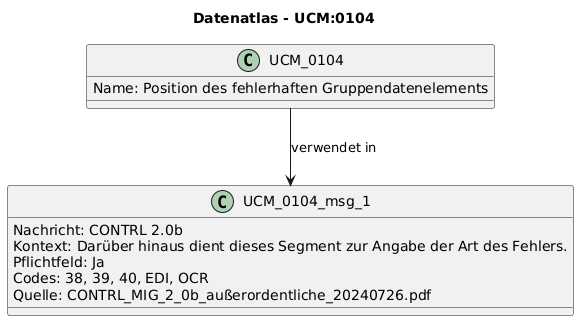

The diagram above was rendered by PlantUML. Its source (embedded in the PNG):
@startuml
title Datenatlas - UCM:0104
class UCM_0104 {
  Name: Position des fehlerhaften Gruppendatenelements
}
class UCM_0104_msg_1 {
  Nachricht: CONTRL 2.0b
  Kontext: Darüber hinaus dient dieses Segment zur Angabe der Art des Fehlers.
  Pflichtfeld: Ja
  Codes: 38, 39, 40, EDI, OCR
  Quelle: CONTRL_MIG_2_0b_außerordentliche_20240726.pdf
}
UCM_0104 --> UCM_0104_msg_1 : verwendet in
@enduml